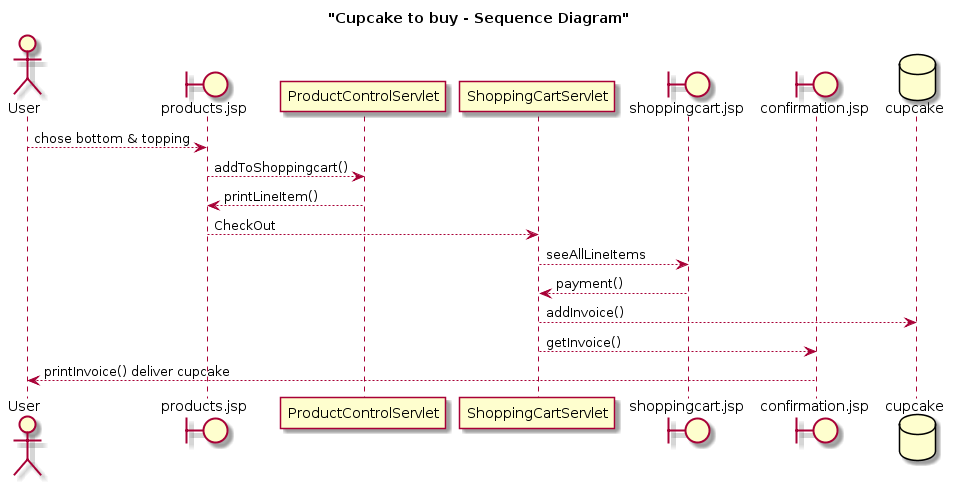

The diagram above was rendered by PlantUML. Its source (embedded in the PNG):
@startuml
title "Cupcake to buy - Sequence Diagram"

actor User
boundary products.jsp
participant ProductControlServlet
participant ShoppingCartServlet
boundary shoppingcart.jsp
boundary confirmation.jsp

database cupcake

User --> products.jsp: chose bottom & topping
products.jsp --> ProductControlServlet: addToShoppingcart()
ProductControlServlet --> products.jsp: printLineItem()
products.jsp --> ShoppingCartServlet: CheckOut
ShoppingCartServlet-->shoppingcart.jsp:  seeAllLineItems
shoppingcart.jsp-->ShoppingCartServlet: payment()
ShoppingCartServlet-->cupcake: addInvoice()
ShoppingCartServlet-->confirmation.jsp: getInvoice()
confirmation.jsp-->User: printInvoice() deliver cupcake
@enduml